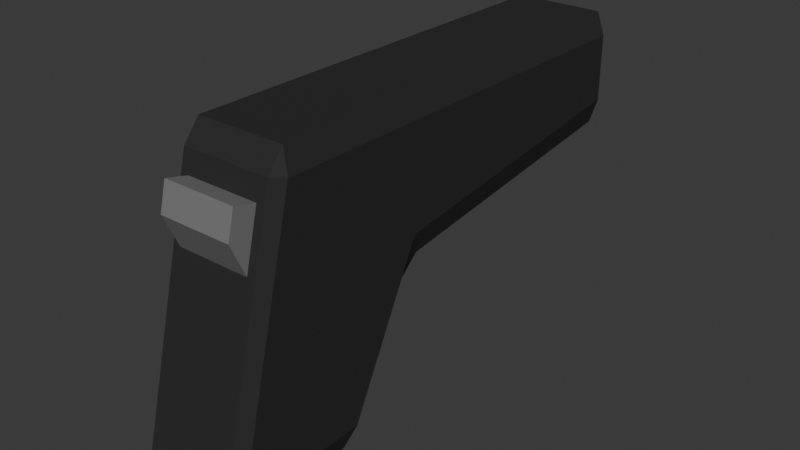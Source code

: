# Source: Pistol.blend  (saved by Blender 5.0.119; exported with 4.5.12 LTS)
import bpy
from mathutils import Matrix  # noqa: F401  (used for matrix-valued properties, if any)

bpy.ops.wm.read_factory_settings(use_empty=True)
scene = bpy.context.scene
scene.name = 'Scene'

# ---- collections
col_collection = bpy.data.collections.new('Collection'); scene.collection.children.link(col_collection)

# ---- materials (node trees are filled in below, after node groups)
mat_pistolblack = bpy.data.materials.new('PistolBlack')
mat_pistolblack.alpha_threshold = 0.0
mat_pistolblack.use_backface_culling_lightprobe_volume = False
mat_pistolblack.roughness = 0.5
mat_pistolblack.line_color = (0.0, 0.0, 0.0, 1.0)
mat_pistolgrey = bpy.data.materials.new('PistolGrey')

# ---- material node trees
mat_pistolblack.use_nodes = True; mat_pistolblack.node_tree.nodes.clear()
_N = mat_pistolblack.node_tree.nodes; _L = mat_pistolblack.node_tree.links
n0 = _N.new('ShaderNodeOutputMaterial'); n0.name = 'Material Output'; n0.location = (200, 100)
n1 = _N.new('ShaderNodeBsdfPrincipled'); n1.name = 'Principled BSDF'; n1.location = (-200, 100)
n1.distribution = 'GGX'
n1.inputs[0].default_value = (0.03193, 0.03193, 0.03193, 1.0)
n1.inputs[13].default_value = 0.1
_L.new(n1.outputs[0], n0.inputs[0])
n0.is_active_output = True
mat_pistolgrey.use_nodes = True; mat_pistolgrey.node_tree.nodes.clear()
_N = mat_pistolgrey.node_tree.nodes; _L = mat_pistolgrey.node_tree.links
n0 = _N.new('ShaderNodeBsdfPrincipled'); n0.name = 'Principled BSDF'; n0.location = (-200, 100)
n0.inputs[0].default_value = (0.1969, 0.1969, 0.1969, 1.0)
n1 = _N.new('ShaderNodeOutputMaterial'); n1.name = 'Material Output'; n1.location = (200, 100)
_L.new(n0.outputs[0], n1.inputs[0])
n1.is_active_output = True

# ---- world
world_world = bpy.data.worlds.new('World'); scene.world = world_world
world_world.use_nodes = True; world_world.node_tree.nodes.clear()
_N = world_world.node_tree.nodes; _L = world_world.node_tree.links
n0 = _N.new('ShaderNodeOutputWorld'); n0.name = 'World Output'; n0.location = (200, 100)
n1 = _N.new('ShaderNodeBackground'); n1.name = 'Background'; n1.location = (-200, 100)
n1.inputs[0].default_value = (0.05088, 0.05088, 0.05088, 1.0)
_L.new(n1.outputs[0], n0.inputs[0])
n0.is_active_output = True
world_world.color = (0.05088, 0.05088, 0.05088)
world_world.sun_shadow_jitter_overblur = 0.0

# ---- meshes
me_cube = bpy.data.meshes.new('Cube')
me_cube.from_pydata([(0.035, 0.05, 0.085), (0.02975, 0.05, 0.1), (0.02975, -0.0075, -0.1), (0.02975, 0.005303, -0.08939), (0.035, -0.001127, -0.085), (0.035, -0.04536, 0.085), (0.02975, -0.0425, 0.1), (0.0245, -0.05671, 0.07317), (0.035, -0.08786, -0.085), (0.0245, -0.06585, 0.03658), (0.02975, -0.0925, -0.1), (-0.02975, 0.05, 0.1), (-0.035, 0.05, 0.085), (-0.035, -0.001127, -0.085), (-0.02975, 0.005303, -0.08939), (-0.02975, -0.0075, -0.1), (-0.035, -0.04536, 0.085), (-0.0245, -0.05671, 0.07317), (-0.02975, -0.0425, 0.1), (-0.02975, -0.0925, -0.1), (-0.0245, -0.06585, 0.03658), (-0.035, -0.08786, -0.085), (-0.02975, 0.0447, -0.01061), (-0.035, 0.05, 0.0171), (-0.02975, 0.05749, 0.0009357), (0.02975, 0.0447, -0.01061), (0.02975, 0.05749, 0.0009357), (0.035, 0.05, 0.0171), (-0.02975, 0.2425, 0.1), (-0.02975, 0.25, 0.085), (-0.035, 0.2425, 0.085), (0.02975, 0.2425, 0.1), (0.035, 0.2425, 0.085), (0.02975, 0.25, 0.085), (-0.035, 0.2425, 0.04108), (-0.02975, 0.25, 0.04), (-0.02975, 0.2425, 0.02406), (0.035, 0.2425, 0.04108), (0.02975, 0.2425, 0.02406), (0.02975, 0.25, 0.04), (-0.02975, -0.09665, -0.08658), (-0.02975, -0.05335, 0.08658), (0.02975, -0.05335, 0.08658), (0.02975, -0.09665, -0.08658), (-0.0245, -0.07583, 0.05851), (-0.0245, -0.07126, 0.07681), (0.0245, -0.07126, 0.07681), (0.0245, -0.07583, 0.05851), (0.002561, 0.2544, 0.07537), (-5.151e-10, 0.2544, 0.07563), (-4.54e-10, 0.2544, 0.08), (-4.54e-10, 0.2456, 0.08), (0.003414, 0.2544, 0.07966), (0.003414, 0.2456, 0.07966), (0.006697, 0.2544, 0.07867), (0.006697, 0.2456, 0.07867), (0.009722, 0.2544, 0.07705), (0.009722, 0.2456, 0.07705), (0.01237, 0.2544, 0.07487), (0.01237, 0.2456, 0.07487), (0.01455, 0.2544, 0.07222), (0.01455, 0.2456, 0.07222), (0.01617, 0.2544, 0.0692), (0.01617, 0.2456, 0.0692), (0.01716, 0.2544, 0.06591), (0.01716, 0.2456, 0.06591), (0.0175, 0.2544, 0.0625), (0.0175, 0.2456, 0.0625), (0.01716, 0.2544, 0.05909), (0.01716, 0.2456, 0.05909), (0.01617, 0.2544, 0.0558), (0.01617, 0.2456, 0.0558), (0.01455, 0.2544, 0.05278), (0.01455, 0.2456, 0.05278), (0.01237, 0.2544, 0.05013), (0.01237, 0.2456, 0.05013), (0.009722, 0.2544, 0.04795), (0.009722, 0.2456, 0.04795), (0.006697, 0.2544, 0.04633), (0.006697, 0.2456, 0.04633), (0.003414, 0.2544, 0.04534), (0.003414, 0.2456, 0.04534), (-4.54e-10, 0.2544, 0.045), (-4.54e-10, 0.2456, 0.045), (-0.003414, 0.2544, 0.04534), (-0.003414, 0.2456, 0.04534), (-0.006697, 0.2544, 0.04633), (-0.006697, 0.2456, 0.04633), (-0.009722, 0.2544, 0.04795), (-0.009722, 0.2456, 0.04795), (-0.01237, 0.2544, 0.05013), (-0.01237, 0.2456, 0.05013), (-0.01455, 0.2544, 0.05278), (-0.01455, 0.2456, 0.05278), (-0.01617, 0.2544, 0.0558), (-0.01617, 0.2456, 0.0558), (-0.01716, 0.2544, 0.05909), (-0.01716, 0.2456, 0.05909), (-0.0175, 0.2544, 0.0625), (-0.0175, 0.2456, 0.0625), (-0.01716, 0.2544, 0.06591), (-0.01716, 0.2456, 0.06591), (-0.01617, 0.2544, 0.0692), (-0.01617, 0.2456, 0.0692), (-0.01455, 0.2544, 0.07222), (-0.01455, 0.2456, 0.07222), (-0.01237, 0.2544, 0.07487), (-0.01237, 0.2456, 0.07487), (-0.009722, 0.2544, 0.07705), (-0.009722, 0.2456, 0.07705), (-0.006697, 0.2544, 0.07867), (-0.006697, 0.2456, 0.07867), (-0.003414, 0.2544, 0.07966), (-0.003414, 0.2456, 0.07966), (0.005023, 0.2544, 0.07463), (0.007292, 0.2544, 0.07341), (0.009281, 0.2544, 0.07178), (0.01091, 0.2544, 0.06979), (0.01213, 0.2544, 0.06752), (0.01287, 0.2544, 0.06506), (0.01313, 0.2544, 0.0625), (0.01287, 0.2544, 0.05994), (0.01213, 0.2544, 0.05748), (0.01091, 0.2544, 0.05521), (0.009281, 0.2544, 0.05322), (0.007292, 0.2544, 0.05159), (0.005023, 0.2544, 0.05037), (0.002561, 0.2544, 0.04963), (-5.151e-10, 0.2544, 0.04938), (-0.002561, 0.2544, 0.04963), (-0.005023, 0.2544, 0.05037), (-0.007292, 0.2544, 0.05159), (-0.009281, 0.2544, 0.05322), (-0.01091, 0.2544, 0.05521), (-0.01213, 0.2544, 0.05748), (-0.01287, 0.2544, 0.05994), (-0.01313, 0.2544, 0.0625), (-0.01287, 0.2544, 0.06506), (-0.01213, 0.2544, 0.06752), (-0.01091, 0.2544, 0.06979), (-0.009281, 0.2544, 0.07178), (-0.007292, 0.2544, 0.07341), (-0.005023, 0.2544, 0.07463), (-0.002561, 0.2544, 0.07537)], [], [(2, 3, 4), (5, 6, 42), (8, 43, 10), (13, 14, 15), (16, 41, 18), (19, 40, 21), (22, 23, 24), (25, 26, 27), (28, 29, 30), (31, 32, 33), (34, 35, 36), (37, 38, 39), (15, 19, 21, 13), (2, 15, 14, 3), (27, 4, 3, 25), (40, 41, 16, 21), (42, 43, 8, 5), (22, 14, 13, 23), (6, 18, 41, 42), (1, 6, 5, 0), (19, 10, 43, 40), (18, 11, 12, 16), (10, 2, 4, 8), (24, 26, 25, 22), (28, 31, 33, 29), (29, 35, 34, 30), (32, 37, 39, 33), (35, 39, 38, 36), (23, 34, 36, 24), (37, 27, 26, 38), (11, 28, 30, 12), (0, 32, 31, 1), (4, 27, 0, 5, 8), (1, 11, 18, 6), (0, 27, 37, 32), (11, 1, 31, 28), (14, 22, 25, 3), (15, 2, 10, 19), (7, 17, 45, 46), (21, 16, 12, 23, 13), (23, 12, 30, 34), (26, 24, 36, 38), (39, 35, 29, 33), (20, 17, 41, 40), (7, 9, 43, 42), (17, 7, 42, 41), (9, 20, 40, 43), (47, 46, 45, 44), (17, 20, 44, 45), (20, 9, 47, 44), (9, 7, 46, 47), (80, 82, 128, 127), (50, 51, 53, 52), (96, 98, 136, 135), (52, 53, 55, 54), (58, 60, 117, 116), (54, 55, 57, 56), (112, 50, 49, 143), (56, 57, 59, 58), (74, 76, 125, 124), (58, 59, 61, 60), (90, 92, 133, 132), (60, 61, 63, 62), (106, 108, 141, 140), (62, 63, 65, 64), (52, 54, 114, 48), (64, 65, 67, 66), (68, 70, 122, 121), (66, 67, 69, 68), (84, 86, 130, 129), (68, 69, 71, 70), (100, 102, 138, 137), (70, 71, 73, 72), (62, 64, 119, 118), (72, 73, 75, 74), (78, 80, 127, 126), (74, 75, 77, 76), (94, 96, 135, 134), (76, 77, 79, 78), (110, 112, 143, 142), (78, 79, 81, 80), (56, 58, 116, 115), (80, 81, 83, 82), (72, 74, 124, 123), (82, 83, 85, 84), (88, 90, 132, 131), (84, 85, 87, 86), (104, 106, 140, 139), (86, 87, 89, 88), (66, 68, 121, 120), (88, 89, 91, 90), (82, 84, 129, 128), (90, 91, 93, 92), (98, 100, 137, 136), (92, 93, 95, 94), (60, 62, 118, 117), (94, 95, 97, 96), (50, 52, 48, 49), (96, 97, 99, 98), (76, 78, 126, 125), (98, 99, 101, 100), (92, 94, 134, 133), (100, 101, 103, 102), (108, 110, 142, 141), (102, 103, 105, 104), (54, 56, 115, 114), (104, 105, 107, 106), (70, 72, 123, 122), (106, 107, 109, 108), (86, 88, 131, 130), (108, 109, 111, 110), (53, 51, 113, 111, 109, 107, 105, 103, 101, 99, 97, 95, 93, 91, 89, 87, 85, 83, 81, 79, 77, 75, 73, 71, 69, 67, 65, 63, 61, 59, 57, 55), (110, 111, 113, 112), (64, 66, 120, 119), (112, 113, 51, 50), (102, 104, 139, 138)])
me_cube.polygons.foreach_set('material_index', [0, 0, 0, 0, 0, 0, 0, 0, 0, 0, 0, 0, 0, 0, 0, 0, 0, 0, 0, 0, 0, 0, 0, 0, 0, 0, 0, 0, 0, 0, 0, 0, 0, 0, 0, 0, 0, 0, 1, 0, 0, 0, 0, 0, 0, 0, 0, 1, 1, 1, 1, 1, 1, 1, 1, 1, 1, 1, 1, 1, 1, 1, 1, 1, 1, 1, 1, 1, 1, 1, 1, 1, 1, 1, 1, 1, 1, 1, 1, 1, 1, 1, 1, 1, 1, 1, 1, 1, 1, 1, 1, 1, 1, 1, 1, 1, 1, 1, 1, 1, 1, 1, 1, 1, 1, 1, 1, 1, 1, 1, 1, 1, 1, 1, 1, 1])
_uv = me_cube.uv_layers.new(name='UVMap')
_uv.uv.foreach_set('vector', [0.3563, 0.5188, 0.3723, 0.4906, 0.3891, 0.513, 0.6083, 0.7349, 0.6344, 0.75, 0.6082, 0.7688, 0.3891, 0.7269, 0.374, 0.7573, 0.3563, 0.7313, 0.125, 0.5028, 0.1437, 0.5, 0.1437, 0.5188, 0.6063, 0.0201, 0.6082, 0.0, 0.625, 0.01875, 0.1438, 0.7313, 0.1437, 0.7458, 0.125, 0.7197, 0.4867, 0.2688, 0.5214, 0.25, 0.5, 0.2688, 0.4867, 0.4812, 0.5, 0.4812, 0.5214, 0.5, 0.625, 0.2563, 0.6, 0.2641, 0.6005, 0.25, 0.6344, 0.4953, 0.6005, 0.5, 0.6, 0.4859, 0.5278, 0.25, 0.525, 0.2688, 0.5, 0.2688, 0.5278, 0.5, 0.5, 0.4812, 0.525, 0.4812, 0.1437, 0.5188, 0.1438, 0.7313, 0.125, 0.7197, 0.125, 0.5028, 0.3563, 0.5188, 0.1437, 0.5188, 0.1437, 0.5, 0.3723, 0.4906, 0.5214, 0.5, 0.3891, 0.513, 0.3723, 0.4906, 0.4867, 0.4812, 0.3918, 0.0, 0.6082, 0.0, 0.6063, 0.0201, 0.3938, 0.02067, 0.6082, 0.7688, 0.374, 0.7573, 0.3891, 0.7269, 0.6083, 0.7349, 0.4867, 0.2688, 0.3883, 0.2688, 0.3938, 0.2336, 0.5214, 0.25, 0.6344, 0.75, 0.625, 0.9812, 0.6082, 0.9812, 0.6082, 0.7688, 0.6438, 0.5, 0.6344, 0.75, 0.6083, 0.7349, 0.6062, 0.5, 0.1438, 0.7313, 0.3563, 0.7313, 0.374, 0.7573, 0.1437, 0.7458, 0.625, 0.01875, 0.625, 0.25, 0.6062, 0.25, 0.6063, 0.0201, 0.3563, 0.7313, 0.3563, 0.5188, 0.3891, 0.513, 0.3891, 0.7269, 0.5, 0.2688, 0.5, 0.4812, 0.4867, 0.4812, 0.4867, 0.2688, 0.625, 0.2563, 0.6344, 0.4953, 0.6, 0.4859, 0.6, 0.2641, 0.6, 0.2641, 0.525, 0.2688, 0.5278, 0.25, 0.6005, 0.25, 0.6005, 0.5, 0.5278, 0.5, 0.525, 0.4812, 0.6, 0.4859, 0.525, 0.2688, 0.525, 0.4812, 0.5, 0.4812, 0.5, 0.2688, 0.5214, 0.25, 0.5278, 0.25, 0.5, 0.2688, 0.5, 0.2688, 0.5278, 0.5, 0.5214, 0.5, 0.5, 0.4812, 0.5, 0.4812, 0.625, 0.25, 0.625, 0.2563, 0.6005, 0.25, 0.6062, 0.25, 0.6062, 0.5, 0.6005, 0.5, 0.6344, 0.4953, 0.6438, 0.5, 0.3891, 0.513, 0.5214, 0.5, 0.6062, 0.5, 0.6083, 0.7349, 0.3891, 0.7269, 0.6438, 0.5, 0.8562, 0.5, 0.8563, 0.7313, 0.6344, 0.75, 0.6062, 0.5, 0.5214, 0.5, 0.5278, 0.5, 0.6005, 0.5, 0.8562, 0.5, 0.6438, 0.5, 0.6344, 0.4953, 0.8562, 0.5, 0.3883, 0.2688, 0.4867, 0.2688, 0.4867, 0.4812, 0.3723, 0.4906, 0.1437, 0.5188, 0.3563, 0.5188, 0.3563, 0.7313, 0.1438, 0.7313, 0.5904, 0.7868, 0.5912, 0.9623, 0.5912, 0.9623, 0.5904, 0.7868, 0.3938, 0.02067, 0.6063, 0.0201, 0.6062, 0.25, 0.5214, 0.25, 0.3938, 0.2336, 0.5214, 0.25, 0.6062, 0.25, 0.6005, 0.25, 0.5278, 0.25, 0.5, 0.4812, 0.5, 0.2688, 0.5, 0.2688, 0.5, 0.4812, 0.525, 0.4812, 0.525, 0.2688, 0.6, 0.2641, 0.6, 0.4859, 0.5452, 0.9622, 0.5912, 0.9623, 0.6082, 0.9812, 0.3918, 0.9812, 0.5904, 0.7868, 0.5411, 0.7845, 0.374, 0.7573, 0.6082, 0.7688, 0.5912, 0.9623, 0.5904, 0.7868, 0.6082, 0.7688, 0.6082, 0.9812, 0.5411, 0.7845, 0.5452, 0.9622, 0.3918, 0.9812, 0.374, 0.7573, 0.5658, 0.7857, 0.5904, 0.7868, 0.5912, 0.9623, 0.5682, 0.9622, 0.5912, 0.9623, 0.5452, 0.9622, 0.5682, 0.9622, 0.5912, 0.9623, 0.5452, 0.9622, 0.5411, 0.7845, 0.5658, 0.7857, 0.5682, 0.9622, 0.5411, 0.7845, 0.5904, 0.7868, 0.5904, 0.7868, 0.5658, 0.7857, 0.5312, 0.5, 0.5, 0.5, 0.5, 0.5, 0.5312, 0.5, 1.0, 0.5, 1.0, 1.0, 0.9688, 1.0, 0.9688, 0.5, 0.2812, 0.5, 0.25, 0.5, 0.25, 0.5, 0.2812, 0.5, 0.9688, 0.5, 0.9688, 1.0, 0.9375, 1.0, 0.9375, 0.5, 0.875, 0.5, 0.8438, 0.5, 0.8438, 0.5, 0.875, 0.5, 0.9375, 0.5, 0.9375, 1.0, 0.9062, 1.0, 0.9062, 0.5, 0.03125, 0.5, 0.0, 0.5, 0.0, 0.5, 0.03125, 0.5, 0.9062, 0.5, 0.9062, 1.0, 0.875, 1.0, 0.875, 0.5, 0.625, 0.5, 0.5938, 0.5, 0.5938, 0.5, 0.625, 0.5, 0.875, 0.5, 0.875, 1.0, 0.8438, 1.0, 0.8438, 0.5, 0.375, 0.5, 0.3438, 0.5, 0.3438, 0.5, 0.375, 0.5, 0.8438, 0.5, 0.8438, 1.0, 0.8125, 1.0, 0.8125, 0.5, 0.125, 0.5, 0.09375, 0.5, 0.09375, 0.5, 0.125, 0.5, 0.8125, 0.5, 0.8125, 1.0, 0.7812, 1.0, 0.7812, 0.5, 0.9688, 0.5, 0.9375, 0.5, 0.9375, 0.5, 0.9688, 0.5, 0.7812, 0.5, 0.7812, 1.0, 0.75, 1.0, 0.75, 0.5, 0.7188, 0.5, 0.6875, 0.5, 0.6875, 0.5, 0.7188, 0.5, 0.75, 0.5, 0.75, 1.0, 0.7188, 1.0, 0.7188, 0.5, 0.4688, 0.5, 0.4375, 0.5, 0.4375, 0.5, 0.4688, 0.5, 0.7188, 0.5, 0.7188, 1.0, 0.6875, 1.0, 0.6875, 0.5, 0.2188, 0.5, 0.1875, 0.5, 0.1875, 0.5, 0.2188, 0.5, 0.6875, 0.5, 0.6875, 1.0, 0.6562, 1.0, 0.6562, 0.5, 0.8125, 0.5, 0.7812, 0.5, 0.7812, 0.5, 0.8125, 0.5, 0.6562, 0.5, 0.6562, 1.0, 0.625, 1.0, 0.625, 0.5, 0.5625, 0.5, 0.5312, 0.5, 0.5312, 0.5, 0.5625, 0.5, 0.625, 0.5, 0.625, 1.0, 0.5938, 1.0, 0.5938, 0.5, 0.3125, 0.5, 0.2812, 0.5, 0.2812, 0.5, 0.3125, 0.5, 0.5938, 0.5, 0.5938, 1.0, 0.5625, 1.0, 0.5625, 0.5, 0.0625, 0.5, 0.03125, 0.5, 0.03125, 0.5, 0.0625, 0.5, 0.5625, 0.5, 0.5625, 1.0, 0.5312, 1.0, 0.5312, 0.5, 0.9062, 0.5, 0.875, 0.5, 0.875, 0.5, 0.9062, 0.5, 0.5312, 0.5, 0.5312, 1.0, 0.5, 1.0, 0.5, 0.5, 0.6562, 0.5, 0.625, 0.5, 0.625, 0.5, 0.6562, 0.5, 0.5, 0.5, 0.5, 1.0, 0.4688, 1.0, 0.4688, 0.5, 0.4062, 0.5, 0.375, 0.5, 0.375, 0.5, 0.4062, 0.5, 0.4688, 0.5, 0.4688, 1.0, 0.4375, 1.0, 0.4375, 0.5, 0.1562, 0.5, 0.125, 0.5, 0.125, 0.5, 0.1562, 0.5, 0.4375, 0.5, 0.4375, 1.0, 0.4062, 1.0, 0.4062, 0.5, 0.75, 0.5, 0.7188, 0.5, 0.7188, 0.5, 0.75, 0.5, 0.4062, 0.5, 0.4062, 1.0, 0.375, 1.0, 0.375, 0.5, 0.5, 0.5, 0.4688, 0.5, 0.4688, 0.5, 0.5, 0.5, 0.375, 0.5, 0.375, 1.0, 0.3438, 1.0, 0.3438, 0.5, 0.25, 0.5, 0.2188, 0.5, 0.2188, 0.5, 0.25, 0.5, 0.3438, 0.5, 0.3438, 1.0, 0.3125, 1.0, 0.3125, 0.5, 0.8438, 0.5, 0.8125, 0.5, 0.8125, 0.5, 0.8438, 0.5, 0.3125, 0.5, 0.3125, 1.0, 0.2812, 1.0, 0.2812, 0.5, 1.0, 0.5, 0.9688, 0.5, 0.9688, 0.5, 1.0, 0.5, 0.2812, 0.5, 0.2812, 1.0, 0.25, 1.0, 0.25, 0.5, 0.5938, 0.5, 0.5625, 0.5, 0.5625, 0.5, 0.5938, 0.5, 0.25, 0.5, 0.25, 1.0, 0.2188, 1.0, 0.2188, 0.5, 0.3438, 0.5, 0.3125, 0.5, 0.3125, 0.5, 0.3438, 0.5, 0.2188, 0.5, 0.2188, 1.0, 0.1875, 1.0, 0.1875, 0.5, 0.09375, 0.5, 0.0625, 0.5, 0.0625, 0.5, 0.09375, 0.5, 0.1875, 0.5, 0.1875, 1.0, 0.1562, 1.0, 0.1562, 0.5, 0.9375, 0.5, 0.9062, 0.5, 0.9062, 0.5, 0.9375, 0.5, 0.1562, 0.5, 0.1562, 1.0, 0.125, 1.0, 0.125, 0.5, 0.6875, 0.5, 0.6562, 0.5, 0.6562, 0.5, 0.6875, 0.5, 0.125, 0.5, 0.125, 1.0, 0.09375, 1.0, 0.09375, 0.5, 0.4375, 0.5, 0.4062, 0.5, 0.4062, 0.5, 0.4375, 0.5, 0.09375, 0.5, 0.09375, 1.0, 0.0625, 1.0, 0.0625, 0.5, 0.2968, 0.4854, 0.25, 0.49, 0.2032, 0.4854, 0.1582, 0.4717, 0.1167, 0.4496, 0.08029, 0.4197, 0.05045, 0.3833, 0.02827, 0.3418, 0.01461, 0.2968, 0.01, 0.25, 0.01461, 0.2032, 0.02827, 0.1582, 0.05045, 0.1167, 0.08029, 0.08029, 0.1167, 0.05045, 0.1582, 0.02827, 0.2032, 0.01461, 0.25, 0.01, 0.2968, 0.01461, 0.3418, 0.02827, 0.3833, 0.05045, 0.4197, 0.08029, 0.4496, 0.1167, 0.4717, 0.1582, 0.4854, 0.2032, 0.49, 0.25, 0.4854, 0.2968, 0.4717, 0.3418, 0.4496, 0.3833, 0.4197, 0.4197, 0.3833, 0.4496, 0.3418, 0.4717, 0.0625, 0.5, 0.0625, 1.0, 0.03125, 1.0, 0.03125, 0.5, 0.7812, 0.5, 0.75, 0.5, 0.75, 0.5, 0.7812, 0.5, 0.03125, 0.5, 0.03125, 1.0, 0.0, 1.0, 0.0, 0.5, 0.1875, 0.5, 0.1562, 0.5, 0.1562, 0.5, 0.1875, 0.5])
me_cube.materials.append(mat_pistolblack)
me_cube.materials.append(mat_pistolgrey)
me_cube.use_mirror_vertex_groups = False
me_cube.update()

# ---- objects
ob_cube = bpy.data.objects.new('Cube', me_cube)

# ---- transforms, parenting, visibility, modifiers, constraints
ob_cube.location = (0.0, 0.0, 0.0)
ob_cube.scale = (2.0, 2.0, 2.0)
ob_cube.lock_rotations_4d = False
ob_cube.empty_display_type = 'ARROWS'
ob_cube.lineart.crease_threshold = 0.0

# ---- collection membership
col_collection.objects.link(ob_cube)

# ---- scene / render settings (as saved in the file)
scene.frame_start = 1; scene.frame_end = 250; scene.frame_set(1)
scene.render.engine = 'BLENDER_EEVEE_NEXT'
scene.render.bake_bias = 0.0
scene.render.bake_samples = 0
scene.cycles.sampling_pattern = 'TABULATED_SOBOL'
scene.eevee.use_volume_custom_range = False
bpy.context.view_layer.update()

# ---- added for rendering (the .blend has no active camera and no usable light): camera, sun
cam_auto = bpy.data.cameras.new('AutoCamera')
cam_auto.lens = 50.0
cam_auto.sensor_width = 36.0
cam_auto.clip_end = 1000.0
ob_auto_camera = bpy.data.objects.new('AutoCamera', cam_auto)
scene.collection.objects.link(ob_auto_camera)
ob_auto_camera.location = (0.75872, -0.752734, 0.606976)
ob_auto_camera.rotation_euler = (1.09748, -7.21219e-08, 0.694738)
scene.camera = ob_auto_camera
light_auto_sun = bpy.data.lights.new('AutoSun', 'SUN')
light_auto_sun.energy = 3.0
light_auto_sun.angle = 0.0523599
ob_auto_sun = bpy.data.objects.new('AutoSun', light_auto_sun)
scene.collection.objects.link(ob_auto_sun)
ob_auto_sun.rotation_euler = (0.872665, 0.174533, 0.523599)
bpy.context.view_layer.update()
